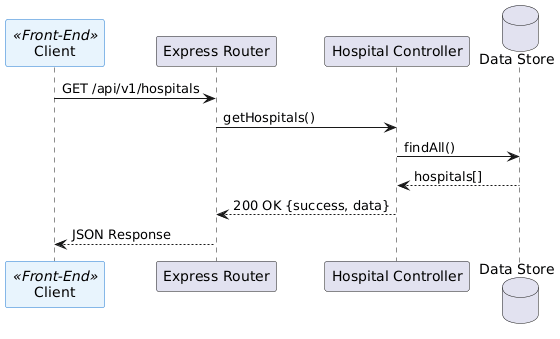

The diagram above was rendered by PlantUML. Its source (embedded in the PNG):
@startuml
skinparam participant<<Front-End>> {
  BackgroundColor #E8F4FD
  BorderColor #1976D2
}
participant "Client" as Client <<Front-End>>
participant "Express Router" as Router
participant "Hospital Controller" as Controller
database "Data Store" as DB

Client -> Router: GET /api/v1/hospitals
Router -> Controller: getHospitals()
Controller -> DB: findAll()
DB --> Controller: hospitals[]
Controller --> Router: 200 OK {success, data}
Router --> Client: JSON Response
@enduml